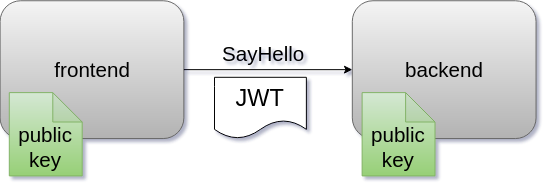

The diagram above was exported from draw.io. Its source (the exported page's mxGraphModel, read from the mxfile embedded in the PNG):
<mxGraphModel dx="1629" dy="837" grid="1" gridSize="10" guides="1" tooltips="1" connect="1" arrows="1" fold="1" page="1" pageScale="1" pageWidth="1100" pageHeight="850" math="0" shadow="0">
  <root>
    <mxCell id="0" />
    <mxCell id="1" parent="0" />
    <mxCell id="2NIxxy4hEQomhiI7hxUU-2" value="frontend" style="rounded=1;whiteSpace=wrap;html=1;fontSize=21;fillColor=#f5f5f5;strokeColor=#666666;gradientColor=#b3b3b3;" parent="1" vertex="1">
      <mxGeometry x="450.625" y="401.25" width="187.5" height="140.625" as="geometry" />
    </mxCell>
    <mxCell id="2NIxxy4hEQomhiI7hxUU-4" value="backend" style="rounded=1;whiteSpace=wrap;html=1;fontSize=21;fillColor=#f5f5f5;strokeColor=#666666;gradientColor=#b3b3b3;" parent="1" vertex="1">
      <mxGeometry x="810" y="401.25" width="187.5" height="140.625" as="geometry" />
    </mxCell>
    <mxCell id="2NIxxy4hEQomhiI7hxUU-10" style="edgeStyle=orthogonalEdgeStyle;rounded=1;orthogonalLoop=1;jettySize=auto;html=1;exitX=1;exitY=0.5;exitDx=0;exitDy=0;entryX=0;entryY=0.5;entryDx=0;entryDy=0;" parent="1" source="2NIxxy4hEQomhiI7hxUU-2" target="2NIxxy4hEQomhiI7hxUU-4" edge="1">
      <mxGeometry relative="1" as="geometry" />
    </mxCell>
    <mxCell id="2NIxxy4hEQomhiI7hxUU-17" value="SayHello" style="text;html=1;align=center;verticalAlign=middle;resizable=0;points=[];autosize=1;strokeColor=none;fillColor=none;fontSize=21;rounded=1;" parent="1" vertex="1">
      <mxGeometry x="669.375" y="440.005" width="100" height="30" as="geometry" />
    </mxCell>
    <mxCell id="2NIxxy4hEQomhiI7hxUU-21" value="JWT" style="shape=document;whiteSpace=wrap;html=1;boundedLbl=1;fontSize=24;rounded=1;" parent="1" vertex="1">
      <mxGeometry x="669.375" y="479.375" width="93.75" height="62.5" as="geometry" />
    </mxCell>
    <mxCell id="2NIxxy4hEQomhiI7hxUU-22" value="&lt;br&gt;public&lt;br&gt;key" style="shape=note;whiteSpace=wrap;html=1;backgroundOutline=1;darkOpacity=0.05;fontSize=21;fillColor=#d5e8d4;strokeColor=#82b366;gradientColor=#97d077;rounded=1;" parent="1" vertex="1">
      <mxGeometry x="460" y="495" width="74.38" height="85" as="geometry" />
    </mxCell>
    <mxCell id="2NIxxy4hEQomhiI7hxUU-32" value="&lt;br&gt;public&lt;br&gt;key" style="shape=note;whiteSpace=wrap;html=1;backgroundOutline=1;darkOpacity=0.05;fontSize=21;fillColor=#d5e8d4;strokeColor=#82b366;gradientColor=#97d077;rounded=1;" parent="1" vertex="1">
      <mxGeometry x="820" y="495" width="74.38" height="85" as="geometry" />
    </mxCell>
  </root>
</mxGraphModel>